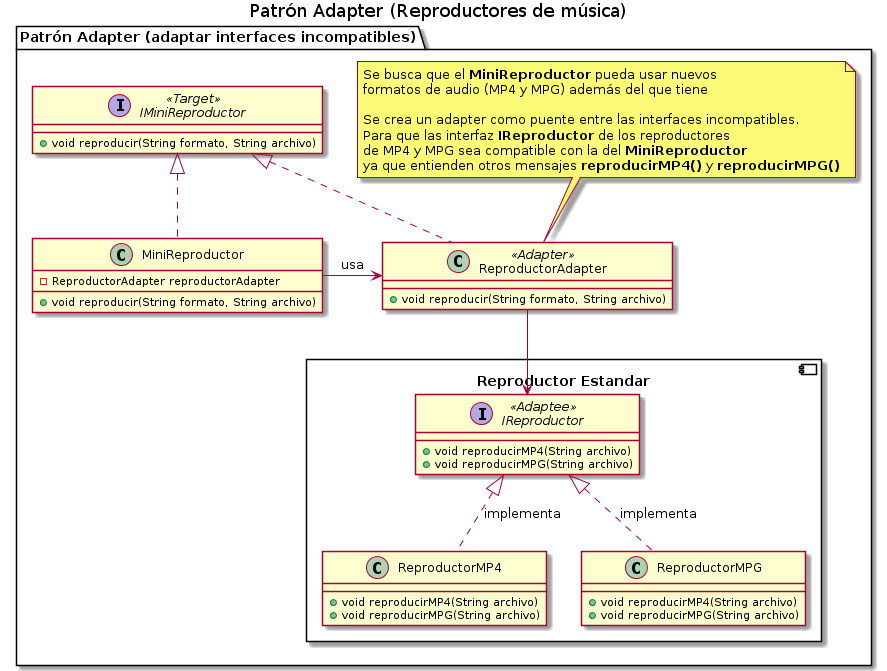

The diagram above was rendered by PlantUML. Its source (embedded in the PNG):
@startuml
Title Patrón Adapter (Reproductores de música)

' ================
' ==== CLASES ====
' ================

package "Patrón Adapter (adaptar interfaces incompatibles)"{

    component "Reproductor Estandar"{
        interface IReproductor <<Adaptee>>{
            +void reproducirMP4(String archivo)
            +void reproducirMPG(String archivo)
        }

        class ReproductorMP4{
            +void reproducirMP4(String archivo)
            +void reproducirMPG(String archivo)
        }

        class ReproductorMPG{
            +void reproducirMP4(String archivo)
            +void reproducirMPG(String archivo)
        }
    }

    interface IMiniReproductor <<Target>>{
        +void reproducir(String formato, String archivo)
    }

    class MiniReproductor {
        -ReproductorAdapter reproductorAdapter
        +void reproducir(String formato, String archivo)
    }

    class ReproductorAdapter <<Adapter>>{
        +void reproducir(String formato, String archivo)
    }

    note top of ReproductorAdapter
    Se busca que el **MiniReproductor** pueda usar nuevos
    formatos de audio (MP4 y MPG) además del que tiene

    Se crea un adapter como puente entre las interfaces incompatibles.
    Para que las interfaz **IReproductor** de los reproductores 
    de MP4 y MPG sea compatible con la del **MiniReproductor**
    ya que entienden otros mensajes **reproducirMP4()** y **reproducirMPG()**
    end note

}

' =====================
' ==== RELACIONES =====
' =====================

ReproductorMP4              .up.|> IReproductor : implementa
ReproductorMPG              .up.|> IReproductor : implementa

ReproductorAdapter        -down-> IReproductor
ReproductorAdapter        .up.|> IMiniReproductor
MiniReproductor             .up.|> IMiniReproductor

MiniReproductor             -right-> ReproductorAdapter : usa



@enduml